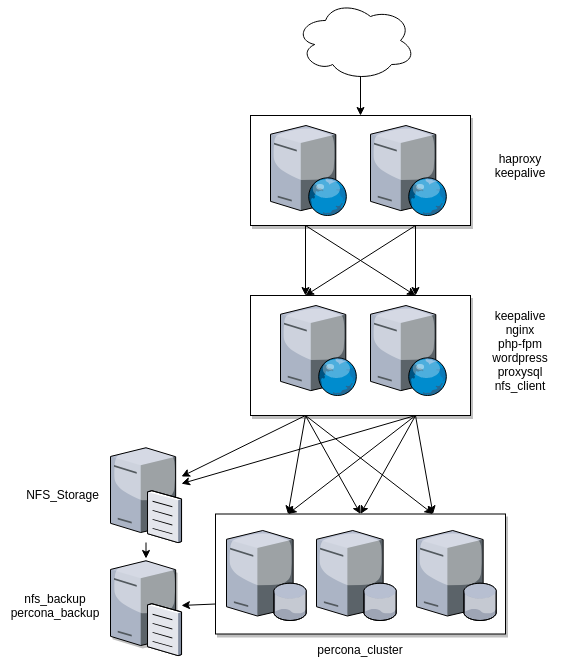

The diagram above was exported from draw.io. Its source (the exported page's mxGraphModel, read from the mxfile embedded in the PNG):
<mxGraphModel dx="1357" dy="809" grid="1" gridSize="10" guides="1" tooltips="1" connect="1" arrows="1" fold="1" page="1" pageScale="1" pageWidth="1100" pageHeight="850" background="#ffffff" math="0" shadow="0">
  <root>
    <mxCell id="0" />
    <mxCell id="1" parent="0" />
    <mxCell id="yunmhZvhJ9i_NobeGGwQ-50" style="edgeStyle=none;rounded=0;orthogonalLoop=1;jettySize=auto;html=1;exitX=0;exitY=0.75;exitDx=0;exitDy=0;" parent="1" source="yunmhZvhJ9i_NobeGGwQ-16" target="yunmhZvhJ9i_NobeGGwQ-48" edge="1">
      <mxGeometry relative="1" as="geometry" />
    </mxCell>
    <mxCell id="yunmhZvhJ9i_NobeGGwQ-16" value="" style="rounded=0;whiteSpace=wrap;html=1;shadow=1;" parent="1" vertex="1">
      <mxGeometry x="445" y="553.5" width="290" height="120" as="geometry" />
    </mxCell>
    <mxCell id="yunmhZvhJ9i_NobeGGwQ-21" style="rounded=0;orthogonalLoop=1;jettySize=auto;html=1;exitX=0.25;exitY=1;exitDx=0;exitDy=0;entryX=0.75;entryY=0;entryDx=0;entryDy=0;" parent="1" source="yunmhZvhJ9i_NobeGGwQ-15" target="yunmhZvhJ9i_NobeGGwQ-14" edge="1">
      <mxGeometry relative="1" as="geometry" />
    </mxCell>
    <mxCell id="yunmhZvhJ9i_NobeGGwQ-22" style="edgeStyle=none;rounded=0;orthogonalLoop=1;jettySize=auto;html=1;exitX=0.75;exitY=1;exitDx=0;exitDy=0;entryX=0.25;entryY=0;entryDx=0;entryDy=0;" parent="1" source="yunmhZvhJ9i_NobeGGwQ-15" target="yunmhZvhJ9i_NobeGGwQ-14" edge="1">
      <mxGeometry relative="1" as="geometry" />
    </mxCell>
    <mxCell id="yunmhZvhJ9i_NobeGGwQ-25" style="edgeStyle=none;rounded=0;orthogonalLoop=1;jettySize=auto;html=1;exitX=0.75;exitY=1;exitDx=0;exitDy=0;entryX=0.75;entryY=0;entryDx=0;entryDy=0;" parent="1" source="yunmhZvhJ9i_NobeGGwQ-15" target="yunmhZvhJ9i_NobeGGwQ-14" edge="1">
      <mxGeometry relative="1" as="geometry" />
    </mxCell>
    <mxCell id="yunmhZvhJ9i_NobeGGwQ-26" style="edgeStyle=none;rounded=0;orthogonalLoop=1;jettySize=auto;html=1;exitX=0.25;exitY=1;exitDx=0;exitDy=0;entryX=0.25;entryY=0;entryDx=0;entryDy=0;" parent="1" source="yunmhZvhJ9i_NobeGGwQ-15" target="yunmhZvhJ9i_NobeGGwQ-14" edge="1">
      <mxGeometry relative="1" as="geometry" />
    </mxCell>
    <mxCell id="yunmhZvhJ9i_NobeGGwQ-15" value="" style="rounded=0;whiteSpace=wrap;html=1;shadow=1;strokeColor=#000000;" parent="1" vertex="1">
      <mxGeometry x="480" y="155" width="220" height="110" as="geometry" />
    </mxCell>
    <mxCell id="yunmhZvhJ9i_NobeGGwQ-32" style="edgeStyle=none;rounded=0;orthogonalLoop=1;jettySize=auto;html=1;exitX=0.25;exitY=1;exitDx=0;exitDy=0;" parent="1" source="yunmhZvhJ9i_NobeGGwQ-14" target="yunmhZvhJ9i_NobeGGwQ-1" edge="1">
      <mxGeometry relative="1" as="geometry" />
    </mxCell>
    <mxCell id="yunmhZvhJ9i_NobeGGwQ-33" style="edgeStyle=none;rounded=0;orthogonalLoop=1;jettySize=auto;html=1;exitX=0.75;exitY=1;exitDx=0;exitDy=0;" parent="1" source="yunmhZvhJ9i_NobeGGwQ-14" target="yunmhZvhJ9i_NobeGGwQ-1" edge="1">
      <mxGeometry relative="1" as="geometry" />
    </mxCell>
    <mxCell id="yunmhZvhJ9i_NobeGGwQ-42" style="edgeStyle=none;rounded=0;orthogonalLoop=1;jettySize=auto;html=1;exitX=0.25;exitY=1;exitDx=0;exitDy=0;entryX=0.25;entryY=0;entryDx=0;entryDy=0;" parent="1" source="yunmhZvhJ9i_NobeGGwQ-14" target="yunmhZvhJ9i_NobeGGwQ-16" edge="1">
      <mxGeometry relative="1" as="geometry" />
    </mxCell>
    <mxCell id="yunmhZvhJ9i_NobeGGwQ-43" style="edgeStyle=none;rounded=0;orthogonalLoop=1;jettySize=auto;html=1;exitX=0.25;exitY=1;exitDx=0;exitDy=0;entryX=0.5;entryY=0;entryDx=0;entryDy=0;" parent="1" source="yunmhZvhJ9i_NobeGGwQ-14" target="yunmhZvhJ9i_NobeGGwQ-16" edge="1">
      <mxGeometry relative="1" as="geometry" />
    </mxCell>
    <mxCell id="yunmhZvhJ9i_NobeGGwQ-44" style="edgeStyle=none;rounded=0;orthogonalLoop=1;jettySize=auto;html=1;exitX=0.25;exitY=1;exitDx=0;exitDy=0;entryX=0.75;entryY=0;entryDx=0;entryDy=0;" parent="1" source="yunmhZvhJ9i_NobeGGwQ-14" target="yunmhZvhJ9i_NobeGGwQ-16" edge="1">
      <mxGeometry relative="1" as="geometry" />
    </mxCell>
    <mxCell id="yunmhZvhJ9i_NobeGGwQ-45" style="edgeStyle=none;rounded=0;orthogonalLoop=1;jettySize=auto;html=1;exitX=0.75;exitY=1;exitDx=0;exitDy=0;entryX=0.25;entryY=0;entryDx=0;entryDy=0;" parent="1" source="yunmhZvhJ9i_NobeGGwQ-14" target="yunmhZvhJ9i_NobeGGwQ-16" edge="1">
      <mxGeometry relative="1" as="geometry" />
    </mxCell>
    <mxCell id="yunmhZvhJ9i_NobeGGwQ-46" style="edgeStyle=none;rounded=0;orthogonalLoop=1;jettySize=auto;html=1;exitX=0.75;exitY=1;exitDx=0;exitDy=0;entryX=0.5;entryY=0;entryDx=0;entryDy=0;" parent="1" source="yunmhZvhJ9i_NobeGGwQ-14" target="yunmhZvhJ9i_NobeGGwQ-16" edge="1">
      <mxGeometry relative="1" as="geometry" />
    </mxCell>
    <mxCell id="yunmhZvhJ9i_NobeGGwQ-47" style="edgeStyle=none;rounded=0;orthogonalLoop=1;jettySize=auto;html=1;exitX=0.75;exitY=1;exitDx=0;exitDy=0;entryX=0.75;entryY=0;entryDx=0;entryDy=0;" parent="1" source="yunmhZvhJ9i_NobeGGwQ-14" target="yunmhZvhJ9i_NobeGGwQ-16" edge="1">
      <mxGeometry relative="1" as="geometry" />
    </mxCell>
    <mxCell id="yunmhZvhJ9i_NobeGGwQ-14" value="" style="rounded=0;whiteSpace=wrap;html=1;shadow=1;" parent="1" vertex="1">
      <mxGeometry x="480" y="335" width="220" height="120" as="geometry" />
    </mxCell>
    <mxCell id="yunmhZvhJ9i_NobeGGwQ-1" value="" style="verticalLabelPosition=bottom;aspect=fixed;html=1;verticalAlign=top;strokeColor=none;align=center;outlineConnect=0;shape=mxgraph.citrix.file_server;" parent="1" vertex="1">
      <mxGeometry x="340" y="485" width="71" height="97" as="geometry" />
    </mxCell>
    <mxCell id="yunmhZvhJ9i_NobeGGwQ-2" value="" style="verticalLabelPosition=bottom;aspect=fixed;html=1;verticalAlign=top;strokeColor=none;align=center;outlineConnect=0;shape=mxgraph.citrix.database_server;" parent="1" vertex="1">
      <mxGeometry x="456" y="570" width="80" height="90" as="geometry" />
    </mxCell>
    <mxCell id="yunmhZvhJ9i_NobeGGwQ-3" value="" style="verticalLabelPosition=bottom;aspect=fixed;html=1;verticalAlign=top;strokeColor=none;align=center;outlineConnect=0;shape=mxgraph.citrix.database_server;" parent="1" vertex="1">
      <mxGeometry x="546" y="570" width="80" height="90" as="geometry" />
    </mxCell>
    <mxCell id="yunmhZvhJ9i_NobeGGwQ-4" value="" style="verticalLabelPosition=bottom;aspect=fixed;html=1;verticalAlign=top;strokeColor=none;align=center;outlineConnect=0;shape=mxgraph.citrix.database_server;" parent="1" vertex="1">
      <mxGeometry x="646" y="570" width="80" height="90" as="geometry" />
    </mxCell>
    <mxCell id="yunmhZvhJ9i_NobeGGwQ-8" value="" style="verticalLabelPosition=bottom;aspect=fixed;html=1;verticalAlign=top;strokeColor=none;align=center;outlineConnect=0;shape=mxgraph.citrix.web_server;" parent="1" vertex="1">
      <mxGeometry x="500" y="165" width="76.5" height="90" as="geometry" />
    </mxCell>
    <mxCell id="yunmhZvhJ9i_NobeGGwQ-9" value="" style="verticalLabelPosition=bottom;aspect=fixed;html=1;verticalAlign=top;strokeColor=none;align=center;outlineConnect=0;shape=mxgraph.citrix.web_server;" parent="1" vertex="1">
      <mxGeometry x="600" y="165" width="76.5" height="90" as="geometry" />
    </mxCell>
    <mxCell id="yunmhZvhJ9i_NobeGGwQ-10" value="" style="verticalLabelPosition=bottom;aspect=fixed;html=1;verticalAlign=top;strokeColor=none;align=center;outlineConnect=0;shape=mxgraph.citrix.web_server;" parent="1" vertex="1">
      <mxGeometry x="510" y="345" width="76.5" height="90" as="geometry" />
    </mxCell>
    <mxCell id="yunmhZvhJ9i_NobeGGwQ-11" value="" style="verticalLabelPosition=bottom;aspect=fixed;html=1;verticalAlign=top;strokeColor=none;align=center;outlineConnect=0;shape=mxgraph.citrix.web_server;" parent="1" vertex="1">
      <mxGeometry x="600" y="345" width="76.5" height="90" as="geometry" />
    </mxCell>
    <mxCell id="yunmhZvhJ9i_NobeGGwQ-34" value="NFS_Storage" style="text;html=1;strokeColor=none;fillColor=none;align=center;verticalAlign=middle;whiteSpace=wrap;rounded=0;shadow=1;" parent="1" vertex="1">
      <mxGeometry x="240" y="513.5" width="104.5" height="40" as="geometry" />
    </mxCell>
    <mxCell id="yunmhZvhJ9i_NobeGGwQ-38" value="percona_cluster" style="text;html=1;strokeColor=none;fillColor=none;align=center;verticalAlign=middle;whiteSpace=wrap;rounded=0;shadow=1;" parent="1" vertex="1">
      <mxGeometry x="525" y="673.5" width="130" height="30" as="geometry" />
    </mxCell>
    <mxCell id="yunmhZvhJ9i_NobeGGwQ-40" value="keepalive&lt;br&gt;nginx&lt;br&gt;php-fpm&lt;br&gt;wordpress&lt;br&gt;proxysql&lt;br&gt;nfs_client" style="text;html=1;strokeColor=none;fillColor=none;align=center;verticalAlign=middle;whiteSpace=wrap;rounded=0;shadow=1;" parent="1" vertex="1">
      <mxGeometry x="700" y="340" width="100" height="100" as="geometry" />
    </mxCell>
    <mxCell id="yunmhZvhJ9i_NobeGGwQ-41" value="haproxy&lt;br&gt;keepalive" style="text;html=1;strokeColor=none;fillColor=none;align=center;verticalAlign=middle;whiteSpace=wrap;rounded=0;shadow=1;" parent="1" vertex="1">
      <mxGeometry x="710" y="185" width="80" height="40" as="geometry" />
    </mxCell>
    <mxCell id="yunmhZvhJ9i_NobeGGwQ-48" value="" style="verticalLabelPosition=bottom;aspect=fixed;html=1;verticalAlign=top;strokeColor=none;align=center;outlineConnect=0;shape=mxgraph.citrix.file_server;shadow=1;" parent="1" vertex="1">
      <mxGeometry x="340" y="598" width="71" height="97" as="geometry" />
    </mxCell>
    <mxCell id="yunmhZvhJ9i_NobeGGwQ-49" value="nfs_backup&lt;br&gt;percona_backup" style="text;html=1;strokeColor=none;fillColor=none;align=center;verticalAlign=middle;whiteSpace=wrap;rounded=0;shadow=1;" parent="1" vertex="1">
      <mxGeometry x="230" y="625" width="110" height="40" as="geometry" />
    </mxCell>
    <mxCell id="yunmhZvhJ9i_NobeGGwQ-51" value="" style="endArrow=classic;html=1;" parent="1" source="yunmhZvhJ9i_NobeGGwQ-1" target="yunmhZvhJ9i_NobeGGwQ-48" edge="1">
      <mxGeometry width="50" height="50" relative="1" as="geometry">
        <mxPoint x="130" y="935" as="sourcePoint" />
        <mxPoint x="180" y="885" as="targetPoint" />
      </mxGeometry>
    </mxCell>
    <mxCell id="qrhSZs3wuJ8lUoi6L5QQ-2" style="edgeStyle=orthogonalEdgeStyle;rounded=0;orthogonalLoop=1;jettySize=auto;html=1;exitX=0.55;exitY=0.95;exitDx=0;exitDy=0;exitPerimeter=0;entryX=0.5;entryY=0;entryDx=0;entryDy=0;" edge="1" parent="1" source="qrhSZs3wuJ8lUoi6L5QQ-1" target="yunmhZvhJ9i_NobeGGwQ-15">
      <mxGeometry relative="1" as="geometry" />
    </mxCell>
    <mxCell id="qrhSZs3wuJ8lUoi6L5QQ-1" value="" style="ellipse;shape=cloud;whiteSpace=wrap;html=1;" vertex="1" parent="1">
      <mxGeometry x="525" y="40" width="120" height="80" as="geometry" />
    </mxCell>
  </root>
</mxGraphModel>